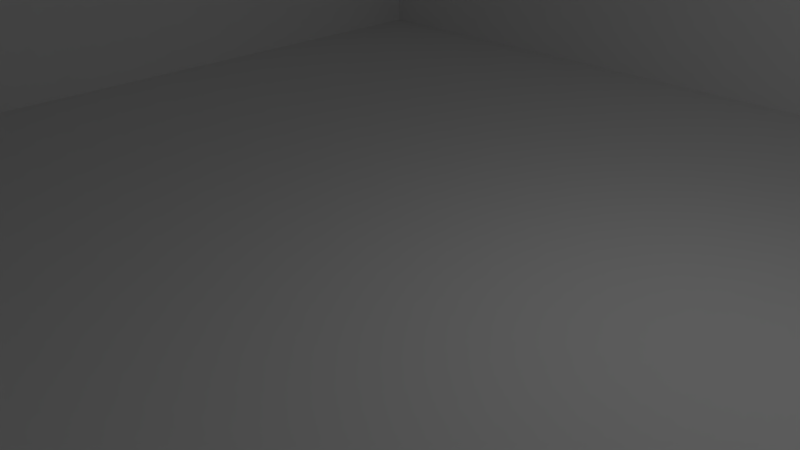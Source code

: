 # Source: Arena3.blend  (saved by Blender 2.76.0; exported with 4.5.12 LTS)
import bpy
from mathutils import Matrix  # noqa: F401  (used for matrix-valued properties, if any)

bpy.ops.wm.read_factory_settings(use_empty=True)
scene = bpy.context.scene
scene.name = 'Scene'

# ---- collections
col_collection_1 = bpy.data.collections.new('Collection 1'); scene.collection.children.link(col_collection_1)

# ---- materials (node trees are filled in below, after node groups)
mat_material = bpy.data.materials.new('Material')
mat_material.alpha_threshold = 0.0
mat_material.use_transparent_shadow = False
mat_material.roughness = 0.5
mat_material.line_color = (0.0, 0.0, 0.0, 1.0)

# ---- material node trees

# ---- world
world_world = bpy.data.worlds.new('World'); scene.world = world_world
world_world.color = (0.05088, 0.05088, 0.05088)
world_world.use_sun_shadow = False
world_world.sun_shadow_jitter_overblur = 0.0
world_world.cycles.sampling_method = 'MANUAL'
world_world.cycles.sample_map_resolution = 256

# ---- cameras
cam_camera = bpy.data.cameras.new('Camera')
cam_camera.clip_end = 100.0
cam_camera.lens = 35.0
cam_camera.sensor_width = 32.0
cam_camera.sensor_height = 18.0
cam_camera.ortho_scale = 7.314
cam_camera.dof.focus_distance = 0.0
cam_camera.dof.aperture_fstop = 128.0

# ---- lights
light_lamp = bpy.data.lights.new('Lamp', 'POINT')
light_lamp.transmission_factor = 0.0
light_lamp.cutoff_distance = 30.0
light_lamp.energy = 100.0
light_lamp.shadow_buffer_clip_start = 1.001
light_lamp.shadow_soft_size = 0.1
light_lamp.shadow_maximum_resolution = 0.006
light_lamp.use_absolute_resolution = True
light_lamp.cycles.use_multiple_importance_sampling = False

# ---- meshes
me_cube = bpy.data.meshes.new('Cube')
me_cube.from_pydata([(9.081, 9.125, -0.07794), (9.11, -9.042, -0.0784), (-9.057, -9.071, -0.07861), (-9.086, 9.096, -0.07814), (8.794, 8.808, 0.0786), (8.823, -8.833, 0.07815), (-8.818, -8.862, 0.07795), (-8.847, 8.779, 0.0784), (9.081, 9.125, 6.21), (9.11, -9.042, 6.209), (-9.087, 9.096, 6.209), (9.057, 9.071, 6.366), (-9.057, -9.071, 6.209), (9.086, -9.096, 6.366), (-9.081, -9.126, 6.365), (-9.11, 9.042, 6.366), (8.794, 8.807, 6.366), (8.823, -8.833, 6.366), (-8.847, 8.779, 6.366), (-8.818, -8.862, 6.366)], [], [(0, 1, 2, 3), (4, 7, 6, 5), (6, 7, 18, 19), (0, 3, 10, 8), (4, 5, 17, 16), (2, 1, 9, 12), (5, 6, 19, 17), (3, 2, 12, 10), (1, 0, 8, 9), (7, 4, 16, 18), (8, 11, 13, 9), (9, 13, 14, 12), (12, 14, 15, 10), (11, 8, 10, 15), (16, 17, 13, 11), (18, 16, 11, 15), (17, 19, 14, 13), (19, 18, 15, 14)])
_uv = me_cube.uv_layers.new(name='UVMap')
_uv.uv.foreach_set('vector', [0.0, 1.534e-06, 0.3664, 0.0, 0.3664, 0.3399, 7.693e-08, 0.3399, 0.3558, 0.67, 0.0, 0.67, 1.539e-07, 0.3399, 0.3558, 0.3399, 0.8594, 1.071e-07, 0.8594, 0.33, 0.7328, 0.33, 0.7328, 0.0, 0.7447, 0.6803, 0.7447, 0.3404, 0.8707, 0.3404, 0.8707, 0.6803, 0.8594, 0.33, 0.8594, 5.353e-08, 0.986, 0.0, 0.986, 0.33, 0.6154, 0.6798, 0.6154, 0.3399, 0.7414, 0.3399, 0.7414, 0.6798, 9.616e-09, 1.0, 0.0, 0.67, 0.126, 0.67, 0.126, 1.0, 0.6154, 0.3399, 0.6154, 0.6798, 0.4888, 0.6798, 0.4888, 0.3399, 0.4856, 0.3409, 0.4856, 0.6808, 0.3589, 0.6808, 0.3589, 0.3409, 1.0, 0.3399, 1.0, 0.67, 0.874, 0.67, 0.874, 0.3399, 0.3589, 0.6808, 0.3558, 0.6798, 0.3558, 0.3399, 0.3589, 0.3409, 0.7414, 0.3399, 0.7447, 0.3404, 0.7447, 0.6803, 0.7414, 0.6798, 0.4888, 0.6798, 0.4856, 0.6808, 0.4856, 0.3409, 0.4888, 0.3399, 0.874, 0.6798, 0.8707, 0.6803, 0.8707, 0.3404, 0.874, 0.3399, 0.7275, 0.004927, 0.3717, 0.004926, 0.3664, 0.0, 0.7328, 1.178e-06, 0.7275, 0.335, 0.7275, 0.004927, 0.7328, 1.178e-06, 0.7328, 0.3399, 0.3717, 0.004926, 0.3717, 0.335, 0.3664, 0.3399, 0.3664, 0.0, 0.3717, 0.335, 0.7275, 0.335, 0.7328, 0.3399, 0.3664, 0.3399])
me_cube.materials.append(mat_material)
me_cube.use_remesh_preserve_volume = False
me_cube.use_remesh_preserve_attributes = False
me_cube.use_mirror_vertex_groups = False
me_cube.update()

# ---- objects
ob_cube = bpy.data.objects.new('Cube', me_cube)
ob_lamp = bpy.data.objects.new('Lamp', light_lamp)
ob_camera = bpy.data.objects.new('Camera', cam_camera)

# ---- transforms, parenting, visibility, modifiers, constraints
ob_cube.location = (0.0, 0.0, 0.0)
ob_cube.lock_rotations_4d = False
ob_cube.empty_display_type = 'ARROWS'
ob_cube.lineart.crease_threshold = 0.0
ob_lamp.location = (4.076, 1.005, 5.904)
ob_lamp.rotation_euler = (0.6503, 0.05522, 1.866)
ob_lamp.lock_rotations_4d = False
ob_lamp.empty_display_type = 'ARROWS'
ob_lamp.color = (0.0, 0.0, 0.0, 0.0)
ob_lamp.lineart.crease_threshold = 0.0
ob_camera.location = (7.481, -6.508, 5.344)
ob_camera.rotation_euler = (1.109, 0.01082, 0.8149)
ob_camera.lock_rotations_4d = False
ob_camera.empty_display_type = 'ARROWS'
ob_camera.color = (0.0, 0.0, 0.0, 0.0)
ob_camera.display_type = 'WIRE'
ob_camera.lineart.crease_threshold = 0.0

# ---- collection membership
col_collection_1.objects.link(ob_cube)
col_collection_1.objects.link(ob_lamp)
col_collection_1.objects.link(ob_camera)

# ---- scene / render settings (as saved in the file)
scene.camera = ob_camera
scene.frame_start = 1; scene.frame_end = 250; scene.frame_set(1)
scene.render.engine = 'BLENDER_EEVEE_NEXT'
scene.render.resolution_percentage = 50
scene.render.dither_intensity = 0.0
scene.cycles.use_denoising = False
scene.cycles.samples = 10
scene.cycles.sampling_pattern = 'TABULATED_SOBOL'
scene.cycles.light_sampling_threshold = 0.0
scene.cycles.use_adaptive_sampling = False
scene.cycles.use_light_tree = False
scene.cycles.blur_glossy = 0.0
scene.cycles.pixel_filter_type = 'GAUSSIAN'
scene.cycles.sample_clamp_indirect = 0.0
scene.view_settings.view_transform = 'Standard'
bpy.context.view_layer.update()

